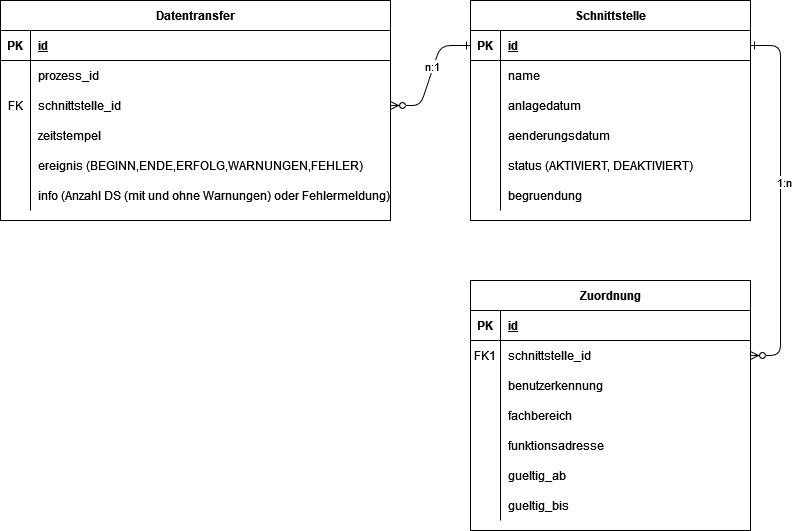

The diagram above was exported from draw.io. Its source (the exported page's mxGraphModel, read from the mxfile embedded in the PNG):
<mxGraphModel dx="2458" dy="1285" grid="1" gridSize="10" guides="1" tooltips="1" connect="1" arrows="1" fold="1" page="0" pageScale="1" pageWidth="827" pageHeight="1169" math="0" shadow="0">
  <root>
    <mxCell id="0" />
    <mxCell id="1" parent="0" />
    <mxCell id="NS3ULfMus3HsSMVraiVY-1" value="" style="edgeStyle=entityRelationEdgeStyle;endArrow=ERone;startArrow=ERzeroToMany;endFill=0;startFill=0;exitX=1;exitY=0.5;exitDx=0;exitDy=0;entryX=0;entryY=0.5;entryDx=0;entryDy=0;" parent="1" source="NS3ULfMus3HsSMVraiVY-53" target="NS3ULfMus3HsSMVraiVY-6" edge="1">
      <mxGeometry width="100" height="100" relative="1" as="geometry">
        <mxPoint x="-50" y="200" as="sourcePoint" />
        <mxPoint x="50" y="100" as="targetPoint" />
      </mxGeometry>
    </mxCell>
    <mxCell id="NS3ULfMus3HsSMVraiVY-2" value="n:1" style="edgeLabel;html=1;align=center;verticalAlign=middle;resizable=0;points=[];" parent="NS3ULfMus3HsSMVraiVY-1" vertex="1" connectable="0">
      <mxGeometry x="0.1559" y="1" relative="1" as="geometry">
        <mxPoint x="-1" as="offset" />
      </mxGeometry>
    </mxCell>
    <mxCell id="NS3ULfMus3HsSMVraiVY-3" value="" style="edgeStyle=entityRelationEdgeStyle;endArrow=ERzeroToMany;startArrow=ERone;endFill=1;startFill=0;" parent="1" source="NS3ULfMus3HsSMVraiVY-6" target="NS3ULfMus3HsSMVraiVY-28" edge="1">
      <mxGeometry width="100" height="100" relative="1" as="geometry">
        <mxPoint x="10" y="-340" as="sourcePoint" />
        <mxPoint x="70" y="-315" as="targetPoint" />
      </mxGeometry>
    </mxCell>
    <mxCell id="NS3ULfMus3HsSMVraiVY-4" value="1:n" style="edgeLabel;html=1;align=center;verticalAlign=middle;resizable=0;points=[];" parent="NS3ULfMus3HsSMVraiVY-3" vertex="1" connectable="0">
      <mxGeometry x="-0.104" y="3" relative="1" as="geometry">
        <mxPoint as="offset" />
      </mxGeometry>
    </mxCell>
    <mxCell id="NS3ULfMus3HsSMVraiVY-5" value="Schnittstelle" style="shape=table;startSize=30;container=1;collapsible=1;childLayout=tableLayout;fixedRows=1;rowLines=0;fontStyle=1;align=center;resizeLast=1;" parent="1" vertex="1">
      <mxGeometry x="30" y="-400" width="280" height="220" as="geometry" />
    </mxCell>
    <mxCell id="NS3ULfMus3HsSMVraiVY-6" value="" style="shape=partialRectangle;collapsible=0;dropTarget=0;pointerEvents=0;fillColor=none;points=[[0,0.5],[1,0.5]];portConstraint=eastwest;top=0;left=0;right=0;bottom=1;" parent="NS3ULfMus3HsSMVraiVY-5" vertex="1">
      <mxGeometry y="30" width="280" height="30" as="geometry" />
    </mxCell>
    <mxCell id="NS3ULfMus3HsSMVraiVY-7" value="PK" style="shape=partialRectangle;overflow=hidden;connectable=0;fillColor=none;top=0;left=0;bottom=0;right=0;fontStyle=1;" parent="NS3ULfMus3HsSMVraiVY-6" vertex="1">
      <mxGeometry width="30" height="30" as="geometry">
        <mxRectangle width="30" height="30" as="alternateBounds" />
      </mxGeometry>
    </mxCell>
    <mxCell id="NS3ULfMus3HsSMVraiVY-8" value="id" style="shape=partialRectangle;overflow=hidden;connectable=0;fillColor=none;top=0;left=0;bottom=0;right=0;align=left;spacingLeft=6;fontStyle=5;" parent="NS3ULfMus3HsSMVraiVY-6" vertex="1">
      <mxGeometry x="30" width="250" height="30" as="geometry">
        <mxRectangle width="250" height="30" as="alternateBounds" />
      </mxGeometry>
    </mxCell>
    <mxCell id="NS3ULfMus3HsSMVraiVY-9" value="" style="shape=partialRectangle;collapsible=0;dropTarget=0;pointerEvents=0;fillColor=none;points=[[0,0.5],[1,0.5]];portConstraint=eastwest;top=0;left=0;right=0;bottom=0;" parent="NS3ULfMus3HsSMVraiVY-5" vertex="1">
      <mxGeometry y="60" width="280" height="30" as="geometry" />
    </mxCell>
    <mxCell id="NS3ULfMus3HsSMVraiVY-10" value="" style="shape=partialRectangle;overflow=hidden;connectable=0;fillColor=none;top=0;left=0;bottom=0;right=0;" parent="NS3ULfMus3HsSMVraiVY-9" vertex="1">
      <mxGeometry width="30" height="30" as="geometry">
        <mxRectangle width="30" height="30" as="alternateBounds" />
      </mxGeometry>
    </mxCell>
    <mxCell id="NS3ULfMus3HsSMVraiVY-11" value="name" style="shape=partialRectangle;overflow=hidden;connectable=0;fillColor=none;top=0;left=0;bottom=0;right=0;align=left;spacingLeft=6;" parent="NS3ULfMus3HsSMVraiVY-9" vertex="1">
      <mxGeometry x="30" width="250" height="30" as="geometry">
        <mxRectangle width="250" height="30" as="alternateBounds" />
      </mxGeometry>
    </mxCell>
    <mxCell id="NS3ULfMus3HsSMVraiVY-12" value="" style="shape=partialRectangle;collapsible=0;dropTarget=0;pointerEvents=0;fillColor=none;points=[[0,0.5],[1,0.5]];portConstraint=eastwest;top=0;left=0;right=0;bottom=0;" parent="NS3ULfMus3HsSMVraiVY-5" vertex="1">
      <mxGeometry y="90" width="280" height="30" as="geometry" />
    </mxCell>
    <mxCell id="NS3ULfMus3HsSMVraiVY-13" value="" style="shape=partialRectangle;overflow=hidden;connectable=0;fillColor=none;top=0;left=0;bottom=0;right=0;" parent="NS3ULfMus3HsSMVraiVY-12" vertex="1">
      <mxGeometry width="30" height="30" as="geometry">
        <mxRectangle width="30" height="30" as="alternateBounds" />
      </mxGeometry>
    </mxCell>
    <mxCell id="NS3ULfMus3HsSMVraiVY-14" value="anlagedatum" style="shape=partialRectangle;overflow=hidden;connectable=0;fillColor=none;top=0;left=0;bottom=0;right=0;align=left;spacingLeft=6;" parent="NS3ULfMus3HsSMVraiVY-12" vertex="1">
      <mxGeometry x="30" width="250" height="30" as="geometry">
        <mxRectangle width="250" height="30" as="alternateBounds" />
      </mxGeometry>
    </mxCell>
    <mxCell id="NS3ULfMus3HsSMVraiVY-15" value="" style="shape=partialRectangle;collapsible=0;dropTarget=0;pointerEvents=0;fillColor=none;points=[[0,0.5],[1,0.5]];portConstraint=eastwest;top=0;left=0;right=0;bottom=0;" parent="NS3ULfMus3HsSMVraiVY-5" vertex="1">
      <mxGeometry y="120" width="280" height="30" as="geometry" />
    </mxCell>
    <mxCell id="NS3ULfMus3HsSMVraiVY-16" value="" style="shape=partialRectangle;overflow=hidden;connectable=0;fillColor=none;top=0;left=0;bottom=0;right=0;" parent="NS3ULfMus3HsSMVraiVY-15" vertex="1">
      <mxGeometry width="30" height="30" as="geometry">
        <mxRectangle width="30" height="30" as="alternateBounds" />
      </mxGeometry>
    </mxCell>
    <mxCell id="NS3ULfMus3HsSMVraiVY-17" value="aenderungsdatum" style="shape=partialRectangle;overflow=hidden;connectable=0;fillColor=none;top=0;left=0;bottom=0;right=0;align=left;spacingLeft=6;" parent="NS3ULfMus3HsSMVraiVY-15" vertex="1">
      <mxGeometry x="30" width="250" height="30" as="geometry">
        <mxRectangle width="250" height="30" as="alternateBounds" />
      </mxGeometry>
    </mxCell>
    <mxCell id="NS3ULfMus3HsSMVraiVY-18" value="" style="shape=partialRectangle;collapsible=0;dropTarget=0;pointerEvents=0;fillColor=none;points=[[0,0.5],[1,0.5]];portConstraint=eastwest;top=0;left=0;right=0;bottom=0;" parent="NS3ULfMus3HsSMVraiVY-5" vertex="1">
      <mxGeometry y="150" width="280" height="30" as="geometry" />
    </mxCell>
    <mxCell id="NS3ULfMus3HsSMVraiVY-19" value="" style="shape=partialRectangle;overflow=hidden;connectable=0;fillColor=none;top=0;left=0;bottom=0;right=0;" parent="NS3ULfMus3HsSMVraiVY-18" vertex="1">
      <mxGeometry width="30" height="30" as="geometry">
        <mxRectangle width="30" height="30" as="alternateBounds" />
      </mxGeometry>
    </mxCell>
    <mxCell id="NS3ULfMus3HsSMVraiVY-20" value="status (AKTIVIERT, DEAKTIVIERT)" style="shape=partialRectangle;overflow=hidden;connectable=0;fillColor=none;top=0;left=0;bottom=0;right=0;align=left;spacingLeft=6;" parent="NS3ULfMus3HsSMVraiVY-18" vertex="1">
      <mxGeometry x="30" width="250" height="30" as="geometry">
        <mxRectangle width="250" height="30" as="alternateBounds" />
      </mxGeometry>
    </mxCell>
    <mxCell id="NS3ULfMus3HsSMVraiVY-21" value="" style="shape=partialRectangle;collapsible=0;dropTarget=0;pointerEvents=0;fillColor=none;points=[[0,0.5],[1,0.5]];portConstraint=eastwest;top=0;left=0;right=0;bottom=0;" parent="NS3ULfMus3HsSMVraiVY-5" vertex="1">
      <mxGeometry y="180" width="280" height="30" as="geometry" />
    </mxCell>
    <mxCell id="NS3ULfMus3HsSMVraiVY-22" value="" style="shape=partialRectangle;overflow=hidden;connectable=0;fillColor=none;top=0;left=0;bottom=0;right=0;" parent="NS3ULfMus3HsSMVraiVY-21" vertex="1">
      <mxGeometry width="30" height="30" as="geometry">
        <mxRectangle width="30" height="30" as="alternateBounds" />
      </mxGeometry>
    </mxCell>
    <mxCell id="NS3ULfMus3HsSMVraiVY-23" value="begruendung" style="shape=partialRectangle;overflow=hidden;connectable=0;fillColor=none;top=0;left=0;bottom=0;right=0;align=left;spacingLeft=6;" parent="NS3ULfMus3HsSMVraiVY-21" vertex="1">
      <mxGeometry x="30" width="250" height="30" as="geometry">
        <mxRectangle width="250" height="30" as="alternateBounds" />
      </mxGeometry>
    </mxCell>
    <mxCell id="NS3ULfMus3HsSMVraiVY-24" value="Zuordnung" style="shape=table;startSize=30;container=1;collapsible=1;childLayout=tableLayout;fixedRows=1;rowLines=0;fontStyle=1;align=center;resizeLast=1;" parent="1" vertex="1">
      <mxGeometry x="30" y="-120" width="280" height="250" as="geometry" />
    </mxCell>
    <mxCell id="NS3ULfMus3HsSMVraiVY-25" value="" style="shape=partialRectangle;collapsible=0;dropTarget=0;pointerEvents=0;fillColor=none;points=[[0,0.5],[1,0.5]];portConstraint=eastwest;top=0;left=0;right=0;bottom=1;" parent="NS3ULfMus3HsSMVraiVY-24" vertex="1">
      <mxGeometry y="30" width="280" height="30" as="geometry" />
    </mxCell>
    <mxCell id="NS3ULfMus3HsSMVraiVY-26" value="PK" style="shape=partialRectangle;overflow=hidden;connectable=0;fillColor=none;top=0;left=0;bottom=0;right=0;fontStyle=1;" parent="NS3ULfMus3HsSMVraiVY-25" vertex="1">
      <mxGeometry width="30" height="30" as="geometry">
        <mxRectangle width="30" height="30" as="alternateBounds" />
      </mxGeometry>
    </mxCell>
    <mxCell id="NS3ULfMus3HsSMVraiVY-27" value="id" style="shape=partialRectangle;overflow=hidden;connectable=0;fillColor=none;top=0;left=0;bottom=0;right=0;align=left;spacingLeft=6;fontStyle=5;" parent="NS3ULfMus3HsSMVraiVY-25" vertex="1">
      <mxGeometry x="30" width="250" height="30" as="geometry">
        <mxRectangle width="250" height="30" as="alternateBounds" />
      </mxGeometry>
    </mxCell>
    <mxCell id="NS3ULfMus3HsSMVraiVY-28" value="" style="shape=partialRectangle;collapsible=0;dropTarget=0;pointerEvents=0;fillColor=none;points=[[0,0.5],[1,0.5]];portConstraint=eastwest;top=0;left=0;right=0;bottom=0;" parent="NS3ULfMus3HsSMVraiVY-24" vertex="1">
      <mxGeometry y="60" width="280" height="30" as="geometry" />
    </mxCell>
    <mxCell id="NS3ULfMus3HsSMVraiVY-29" value="FK1" style="shape=partialRectangle;overflow=hidden;connectable=0;fillColor=none;top=0;left=0;bottom=0;right=0;" parent="NS3ULfMus3HsSMVraiVY-28" vertex="1">
      <mxGeometry width="30" height="30" as="geometry">
        <mxRectangle width="30" height="30" as="alternateBounds" />
      </mxGeometry>
    </mxCell>
    <mxCell id="NS3ULfMus3HsSMVraiVY-30" value="schnittstelle_id" style="shape=partialRectangle;overflow=hidden;connectable=0;fillColor=none;top=0;left=0;bottom=0;right=0;align=left;spacingLeft=6;" parent="NS3ULfMus3HsSMVraiVY-28" vertex="1">
      <mxGeometry x="30" width="250" height="30" as="geometry">
        <mxRectangle width="250" height="30" as="alternateBounds" />
      </mxGeometry>
    </mxCell>
    <mxCell id="NS3ULfMus3HsSMVraiVY-31" value="" style="shape=partialRectangle;collapsible=0;dropTarget=0;pointerEvents=0;fillColor=none;points=[[0,0.5],[1,0.5]];portConstraint=eastwest;top=0;left=0;right=0;bottom=0;" parent="NS3ULfMus3HsSMVraiVY-24" vertex="1">
      <mxGeometry y="90" width="280" height="30" as="geometry" />
    </mxCell>
    <mxCell id="NS3ULfMus3HsSMVraiVY-32" value="" style="shape=partialRectangle;overflow=hidden;connectable=0;fillColor=none;top=0;left=0;bottom=0;right=0;" parent="NS3ULfMus3HsSMVraiVY-31" vertex="1">
      <mxGeometry width="30" height="30" as="geometry">
        <mxRectangle width="30" height="30" as="alternateBounds" />
      </mxGeometry>
    </mxCell>
    <mxCell id="NS3ULfMus3HsSMVraiVY-33" value="benutzerkennung" style="shape=partialRectangle;overflow=hidden;connectable=0;fillColor=none;top=0;left=0;bottom=0;right=0;align=left;spacingLeft=6;" parent="NS3ULfMus3HsSMVraiVY-31" vertex="1">
      <mxGeometry x="30" width="250" height="30" as="geometry">
        <mxRectangle width="250" height="30" as="alternateBounds" />
      </mxGeometry>
    </mxCell>
    <mxCell id="NS3ULfMus3HsSMVraiVY-34" value="" style="shape=partialRectangle;collapsible=0;dropTarget=0;pointerEvents=0;fillColor=none;points=[[0,0.5],[1,0.5]];portConstraint=eastwest;top=0;left=0;right=0;bottom=0;" parent="NS3ULfMus3HsSMVraiVY-24" vertex="1">
      <mxGeometry y="120" width="280" height="30" as="geometry" />
    </mxCell>
    <mxCell id="NS3ULfMus3HsSMVraiVY-35" value="" style="shape=partialRectangle;overflow=hidden;connectable=0;fillColor=none;top=0;left=0;bottom=0;right=0;" parent="NS3ULfMus3HsSMVraiVY-34" vertex="1">
      <mxGeometry width="30" height="30" as="geometry">
        <mxRectangle width="30" height="30" as="alternateBounds" />
      </mxGeometry>
    </mxCell>
    <mxCell id="NS3ULfMus3HsSMVraiVY-36" value="fachbereich" style="shape=partialRectangle;overflow=hidden;connectable=0;fillColor=none;top=0;left=0;bottom=0;right=0;align=left;spacingLeft=6;" parent="NS3ULfMus3HsSMVraiVY-34" vertex="1">
      <mxGeometry x="30" width="250" height="30" as="geometry">
        <mxRectangle width="250" height="30" as="alternateBounds" />
      </mxGeometry>
    </mxCell>
    <mxCell id="NS3ULfMus3HsSMVraiVY-37" value="" style="shape=partialRectangle;collapsible=0;dropTarget=0;pointerEvents=0;fillColor=none;points=[[0,0.5],[1,0.5]];portConstraint=eastwest;top=0;left=0;right=0;bottom=0;" parent="NS3ULfMus3HsSMVraiVY-24" vertex="1">
      <mxGeometry y="150" width="280" height="30" as="geometry" />
    </mxCell>
    <mxCell id="NS3ULfMus3HsSMVraiVY-38" value="" style="shape=partialRectangle;overflow=hidden;connectable=0;fillColor=none;top=0;left=0;bottom=0;right=0;" parent="NS3ULfMus3HsSMVraiVY-37" vertex="1">
      <mxGeometry width="30" height="30" as="geometry">
        <mxRectangle width="30" height="30" as="alternateBounds" />
      </mxGeometry>
    </mxCell>
    <mxCell id="NS3ULfMus3HsSMVraiVY-39" value="funktionsadresse" style="shape=partialRectangle;overflow=hidden;connectable=0;fillColor=none;top=0;left=0;bottom=0;right=0;align=left;spacingLeft=6;" parent="NS3ULfMus3HsSMVraiVY-37" vertex="1">
      <mxGeometry x="30" width="250" height="30" as="geometry">
        <mxRectangle width="250" height="30" as="alternateBounds" />
      </mxGeometry>
    </mxCell>
    <mxCell id="NS3ULfMus3HsSMVraiVY-40" value="" style="shape=partialRectangle;collapsible=0;dropTarget=0;pointerEvents=0;fillColor=none;points=[[0,0.5],[1,0.5]];portConstraint=eastwest;top=0;left=0;right=0;bottom=0;" parent="NS3ULfMus3HsSMVraiVY-24" vertex="1">
      <mxGeometry y="180" width="280" height="30" as="geometry" />
    </mxCell>
    <mxCell id="NS3ULfMus3HsSMVraiVY-41" value="" style="shape=partialRectangle;overflow=hidden;connectable=0;fillColor=none;top=0;left=0;bottom=0;right=0;" parent="NS3ULfMus3HsSMVraiVY-40" vertex="1">
      <mxGeometry width="30" height="30" as="geometry">
        <mxRectangle width="30" height="30" as="alternateBounds" />
      </mxGeometry>
    </mxCell>
    <mxCell id="NS3ULfMus3HsSMVraiVY-42" value="gueltig_ab" style="shape=partialRectangle;overflow=hidden;connectable=0;fillColor=none;top=0;left=0;bottom=0;right=0;align=left;spacingLeft=6;" parent="NS3ULfMus3HsSMVraiVY-40" vertex="1">
      <mxGeometry x="30" width="250" height="30" as="geometry">
        <mxRectangle width="250" height="30" as="alternateBounds" />
      </mxGeometry>
    </mxCell>
    <mxCell id="NS3ULfMus3HsSMVraiVY-43" value="" style="shape=partialRectangle;collapsible=0;dropTarget=0;pointerEvents=0;fillColor=none;points=[[0,0.5],[1,0.5]];portConstraint=eastwest;top=0;left=0;right=0;bottom=0;" parent="NS3ULfMus3HsSMVraiVY-24" vertex="1">
      <mxGeometry y="210" width="280" height="30" as="geometry" />
    </mxCell>
    <mxCell id="NS3ULfMus3HsSMVraiVY-44" value="" style="shape=partialRectangle;overflow=hidden;connectable=0;fillColor=none;top=0;left=0;bottom=0;right=0;" parent="NS3ULfMus3HsSMVraiVY-43" vertex="1">
      <mxGeometry width="30" height="30" as="geometry">
        <mxRectangle width="30" height="30" as="alternateBounds" />
      </mxGeometry>
    </mxCell>
    <mxCell id="NS3ULfMus3HsSMVraiVY-45" value="gueltig_bis" style="shape=partialRectangle;overflow=hidden;connectable=0;fillColor=none;top=0;left=0;bottom=0;right=0;align=left;spacingLeft=6;" parent="NS3ULfMus3HsSMVraiVY-43" vertex="1">
      <mxGeometry x="30" width="250" height="30" as="geometry">
        <mxRectangle width="250" height="30" as="alternateBounds" />
      </mxGeometry>
    </mxCell>
    <mxCell id="NS3ULfMus3HsSMVraiVY-46" value="Datentransfer" style="shape=table;startSize=30;container=1;collapsible=1;childLayout=tableLayout;fixedRows=1;rowLines=0;fontStyle=1;align=center;resizeLast=1;" parent="1" vertex="1">
      <mxGeometry x="-440" y="-400" width="390" height="220" as="geometry" />
    </mxCell>
    <mxCell id="NS3ULfMus3HsSMVraiVY-47" value="" style="shape=partialRectangle;collapsible=0;dropTarget=0;pointerEvents=0;fillColor=none;points=[[0,0.5],[1,0.5]];portConstraint=eastwest;top=0;left=0;right=0;bottom=1;" parent="NS3ULfMus3HsSMVraiVY-46" vertex="1">
      <mxGeometry y="30" width="390" height="30" as="geometry" />
    </mxCell>
    <mxCell id="NS3ULfMus3HsSMVraiVY-48" value="PK" style="shape=partialRectangle;overflow=hidden;connectable=0;fillColor=none;top=0;left=0;bottom=0;right=0;fontStyle=1;" parent="NS3ULfMus3HsSMVraiVY-47" vertex="1">
      <mxGeometry width="30" height="30" as="geometry">
        <mxRectangle width="30" height="30" as="alternateBounds" />
      </mxGeometry>
    </mxCell>
    <mxCell id="NS3ULfMus3HsSMVraiVY-49" value="id" style="shape=partialRectangle;overflow=hidden;connectable=0;fillColor=none;top=0;left=0;bottom=0;right=0;align=left;spacingLeft=6;fontStyle=5;" parent="NS3ULfMus3HsSMVraiVY-47" vertex="1">
      <mxGeometry x="30" width="360" height="30" as="geometry">
        <mxRectangle width="360" height="30" as="alternateBounds" />
      </mxGeometry>
    </mxCell>
    <mxCell id="NS3ULfMus3HsSMVraiVY-50" value="" style="shape=partialRectangle;collapsible=0;dropTarget=0;pointerEvents=0;fillColor=none;points=[[0,0.5],[1,0.5]];portConstraint=eastwest;top=0;left=0;right=0;bottom=0;" parent="NS3ULfMus3HsSMVraiVY-46" vertex="1">
      <mxGeometry y="60" width="390" height="30" as="geometry" />
    </mxCell>
    <mxCell id="NS3ULfMus3HsSMVraiVY-51" value="" style="shape=partialRectangle;overflow=hidden;connectable=0;fillColor=none;top=0;left=0;bottom=0;right=0;" parent="NS3ULfMus3HsSMVraiVY-50" vertex="1">
      <mxGeometry width="30" height="30" as="geometry">
        <mxRectangle width="30" height="30" as="alternateBounds" />
      </mxGeometry>
    </mxCell>
    <mxCell id="NS3ULfMus3HsSMVraiVY-52" value="prozess_id" style="shape=partialRectangle;overflow=hidden;connectable=0;fillColor=none;top=0;left=0;bottom=0;right=0;align=left;spacingLeft=6;" parent="NS3ULfMus3HsSMVraiVY-50" vertex="1">
      <mxGeometry x="30" width="360" height="30" as="geometry">
        <mxRectangle width="360" height="30" as="alternateBounds" />
      </mxGeometry>
    </mxCell>
    <mxCell id="NS3ULfMus3HsSMVraiVY-53" value="" style="shape=partialRectangle;collapsible=0;dropTarget=0;pointerEvents=0;fillColor=none;points=[[0,0.5],[1,0.5]];portConstraint=eastwest;top=0;left=0;right=0;bottom=0;" parent="NS3ULfMus3HsSMVraiVY-46" vertex="1">
      <mxGeometry y="90" width="390" height="30" as="geometry" />
    </mxCell>
    <mxCell id="NS3ULfMus3HsSMVraiVY-54" value="FK" style="shape=partialRectangle;overflow=hidden;connectable=0;fillColor=none;top=0;left=0;bottom=0;right=0;" parent="NS3ULfMus3HsSMVraiVY-53" vertex="1">
      <mxGeometry width="30" height="30" as="geometry">
        <mxRectangle width="30" height="30" as="alternateBounds" />
      </mxGeometry>
    </mxCell>
    <mxCell id="NS3ULfMus3HsSMVraiVY-55" value="schnittstelle_id" style="shape=partialRectangle;overflow=hidden;connectable=0;fillColor=none;top=0;left=0;bottom=0;right=0;align=left;spacingLeft=6;" parent="NS3ULfMus3HsSMVraiVY-53" vertex="1">
      <mxGeometry x="30" width="360" height="30" as="geometry">
        <mxRectangle width="360" height="30" as="alternateBounds" />
      </mxGeometry>
    </mxCell>
    <mxCell id="NS3ULfMus3HsSMVraiVY-56" value="" style="shape=partialRectangle;collapsible=0;dropTarget=0;pointerEvents=0;fillColor=none;points=[[0,0.5],[1,0.5]];portConstraint=eastwest;top=0;left=0;right=0;bottom=0;" parent="NS3ULfMus3HsSMVraiVY-46" vertex="1">
      <mxGeometry y="120" width="390" height="30" as="geometry" />
    </mxCell>
    <mxCell id="NS3ULfMus3HsSMVraiVY-57" value="" style="shape=partialRectangle;overflow=hidden;connectable=0;fillColor=none;top=0;left=0;bottom=0;right=0;" parent="NS3ULfMus3HsSMVraiVY-56" vertex="1">
      <mxGeometry width="30" height="30" as="geometry">
        <mxRectangle width="30" height="30" as="alternateBounds" />
      </mxGeometry>
    </mxCell>
    <mxCell id="NS3ULfMus3HsSMVraiVY-58" value="zeitstempel" style="shape=partialRectangle;overflow=hidden;connectable=0;fillColor=none;top=0;left=0;bottom=0;right=0;align=left;spacingLeft=6;" parent="NS3ULfMus3HsSMVraiVY-56" vertex="1">
      <mxGeometry x="30" width="360" height="30" as="geometry">
        <mxRectangle width="360" height="30" as="alternateBounds" />
      </mxGeometry>
    </mxCell>
    <mxCell id="NS3ULfMus3HsSMVraiVY-59" value="" style="shape=partialRectangle;collapsible=0;dropTarget=0;pointerEvents=0;fillColor=none;points=[[0,0.5],[1,0.5]];portConstraint=eastwest;top=0;left=0;right=0;bottom=0;" parent="NS3ULfMus3HsSMVraiVY-46" vertex="1">
      <mxGeometry y="150" width="390" height="30" as="geometry" />
    </mxCell>
    <mxCell id="NS3ULfMus3HsSMVraiVY-60" value="" style="shape=partialRectangle;overflow=hidden;connectable=0;fillColor=none;top=0;left=0;bottom=0;right=0;" parent="NS3ULfMus3HsSMVraiVY-59" vertex="1">
      <mxGeometry width="30" height="30" as="geometry">
        <mxRectangle width="30" height="30" as="alternateBounds" />
      </mxGeometry>
    </mxCell>
    <mxCell id="NS3ULfMus3HsSMVraiVY-61" value="ereignis (BEGINN,ENDE,ERFOLG,WARNUNGEN,FEHLER)" style="shape=partialRectangle;overflow=hidden;connectable=0;fillColor=none;top=0;left=0;bottom=0;right=0;align=left;spacingLeft=6;" parent="NS3ULfMus3HsSMVraiVY-59" vertex="1">
      <mxGeometry x="30" width="360" height="30" as="geometry">
        <mxRectangle width="360" height="30" as="alternateBounds" />
      </mxGeometry>
    </mxCell>
    <mxCell id="NS3ULfMus3HsSMVraiVY-62" value="" style="shape=partialRectangle;collapsible=0;dropTarget=0;pointerEvents=0;fillColor=none;points=[[0,0.5],[1,0.5]];portConstraint=eastwest;top=0;left=0;right=0;bottom=0;" parent="NS3ULfMus3HsSMVraiVY-46" vertex="1">
      <mxGeometry y="180" width="390" height="30" as="geometry" />
    </mxCell>
    <mxCell id="NS3ULfMus3HsSMVraiVY-63" value="" style="shape=partialRectangle;overflow=hidden;connectable=0;fillColor=none;top=0;left=0;bottom=0;right=0;" parent="NS3ULfMus3HsSMVraiVY-62" vertex="1">
      <mxGeometry width="30" height="30" as="geometry">
        <mxRectangle width="30" height="30" as="alternateBounds" />
      </mxGeometry>
    </mxCell>
    <mxCell id="NS3ULfMus3HsSMVraiVY-64" value="info (Anzahl DS (mit und ohne Warnungen) oder Fehlermeldung)" style="shape=partialRectangle;overflow=hidden;connectable=0;fillColor=none;top=0;left=0;bottom=0;right=0;align=left;spacingLeft=6;" parent="NS3ULfMus3HsSMVraiVY-62" vertex="1">
      <mxGeometry x="30" width="360" height="30" as="geometry">
        <mxRectangle width="360" height="30" as="alternateBounds" />
      </mxGeometry>
    </mxCell>
  </root>
</mxGraphModel>